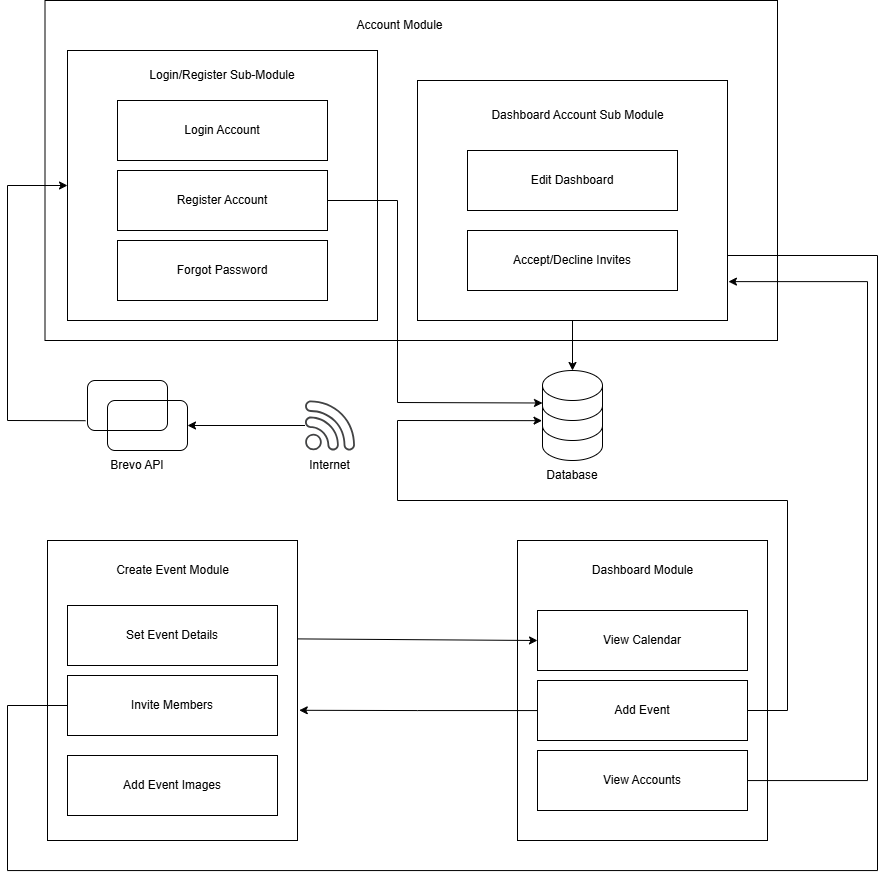

The diagram above was exported from draw.io. Its source (the exported page's mxGraphModel, read from the mxfile embedded in the PNG):
<mxGraphModel dx="1678" dy="2139" grid="1" gridSize="10" guides="1" tooltips="1" connect="1" arrows="1" fold="1" page="1" pageScale="1" pageWidth="850" pageHeight="1100" math="0" shadow="0">
  <root>
    <mxCell id="0" />
    <mxCell id="1" parent="0" />
    <mxCell id="SzeMlQuPW2K1GtGdXaL--1" parent="1" style="rounded=0;whiteSpace=wrap;html=1;" value="" vertex="1">
      <mxGeometry height="340" width="732.5" x="177.5" y="-120" as="geometry" />
    </mxCell>
    <mxCell id="SzeMlQuPW2K1GtGdXaL--6" parent="1" style="rounded=0;whiteSpace=wrap;html=1;" value="" vertex="1">
      <mxGeometry height="300" width="250" x="650" y="420" as="geometry" />
    </mxCell>
    <mxCell id="SzeMlQuPW2K1GtGdXaL--7" parent="1" style="rounded=0;whiteSpace=wrap;html=1;" value="View Calendar" vertex="1">
      <mxGeometry height="60" width="210" x="670" y="490" as="geometry" />
    </mxCell>
    <mxCell id="SzeMlQuPW2K1GtGdXaL--8" parent="1" style="rounded=0;whiteSpace=wrap;html=1;" value="Add Event" vertex="1">
      <mxGeometry height="60" width="210" x="670" y="560" as="geometry" />
    </mxCell>
    <mxCell id="SzeMlQuPW2K1GtGdXaL--9" parent="1" style="rounded=0;whiteSpace=wrap;html=1;" value="View Accounts" vertex="1">
      <mxGeometry height="60" width="210" x="670" y="630" as="geometry" />
    </mxCell>
    <mxCell id="SzeMlQuPW2K1GtGdXaL--11" parent="1" style="sketch=0;pointerEvents=1;shadow=0;dashed=0;html=1;strokeColor=none;fillColor=#434445;aspect=fixed;labelPosition=center;verticalLabelPosition=bottom;verticalAlign=top;align=center;outlineConnect=0;shape=mxgraph.vvd.wi_fi;" value="" vertex="1">
      <mxGeometry height="50" width="50" x="437.5" y="280" as="geometry" />
    </mxCell>
    <mxCell id="SzeMlQuPW2K1GtGdXaL--18" connectable="0" parent="1" style="group" value="" vertex="1">
      <mxGeometry height="90" width="60" x="675" y="250" as="geometry" />
    </mxCell>
    <mxCell id="SzeMlQuPW2K1GtGdXaL--15" parent="SzeMlQuPW2K1GtGdXaL--18" style="shape=cylinder3;whiteSpace=wrap;html=1;boundedLbl=1;backgroundOutline=1;size=15;" value="" vertex="1">
      <mxGeometry height="60" width="60" y="30" as="geometry" />
    </mxCell>
    <mxCell id="SzeMlQuPW2K1GtGdXaL--16" parent="SzeMlQuPW2K1GtGdXaL--18" style="shape=cylinder3;whiteSpace=wrap;html=1;boundedLbl=1;backgroundOutline=1;size=15;" value="" vertex="1">
      <mxGeometry height="60" width="60" y="10" as="geometry" />
    </mxCell>
    <mxCell id="SzeMlQuPW2K1GtGdXaL--17" parent="SzeMlQuPW2K1GtGdXaL--18" style="shape=cylinder3;whiteSpace=wrap;html=1;boundedLbl=1;backgroundOutline=1;size=15;" value="" vertex="1">
      <mxGeometry height="50" width="60" as="geometry" />
    </mxCell>
    <mxCell id="SzeMlQuPW2K1GtGdXaL--19" parent="1" style="rounded=0;whiteSpace=wrap;html=1;" value="" vertex="1">
      <mxGeometry height="300" width="250" x="180" y="420" as="geometry" />
    </mxCell>
    <mxCell id="SzeMlQuPW2K1GtGdXaL--21" parent="1" style="text;html=1;whiteSpace=wrap;strokeColor=none;fillColor=none;align=center;verticalAlign=middle;rounded=0;" value="Dashboard Module" vertex="1">
      <mxGeometry height="30" width="125" x="712.5" y="435" as="geometry" />
    </mxCell>
    <mxCell id="SzeMlQuPW2K1GtGdXaL--22" parent="1" style="rounded=0;whiteSpace=wrap;html=1;" value="Set Event Details" vertex="1">
      <mxGeometry height="60" width="210" x="200" y="485" as="geometry" />
    </mxCell>
    <mxCell id="SzeMlQuPW2K1GtGdXaL--23" parent="1" style="rounded=0;whiteSpace=wrap;html=1;" value="Add Event Images" vertex="1">
      <mxGeometry height="60" width="210" x="200" y="635" as="geometry" />
    </mxCell>
    <mxCell id="SzeMlQuPW2K1GtGdXaL--58" edge="1" parent="1" source="SzeMlQuPW2K1GtGdXaL--24" style="edgeStyle=orthogonalEdgeStyle;rounded=0;orthogonalLoop=1;jettySize=auto;html=1;entryX=1;entryY=0.25;entryDx=0;entryDy=0;exitX=0;exitY=0.5;exitDx=0;exitDy=0;" target="SzeMlQuPW2K1GtGdXaL--35">
      <mxGeometry relative="1" as="geometry">
        <Array as="points">
          <mxPoint x="140" y="585" />
          <mxPoint x="140" y="750" />
          <mxPoint x="1010" y="750" />
          <mxPoint x="1010" y="135" />
        </Array>
        <mxPoint x="100" y="585" as="targetPoint" />
      </mxGeometry>
    </mxCell>
    <mxCell id="SzeMlQuPW2K1GtGdXaL--24" parent="1" style="rounded=0;whiteSpace=wrap;html=1;" value="Invite Members" vertex="1">
      <mxGeometry height="60" width="210" x="200" y="555" as="geometry" />
    </mxCell>
    <mxCell id="SzeMlQuPW2K1GtGdXaL--25" parent="1" style="text;html=1;whiteSpace=wrap;strokeColor=none;fillColor=none;align=center;verticalAlign=middle;rounded=0;" value="Create Event Module" vertex="1">
      <mxGeometry height="30" width="125" x="242.5" y="435" as="geometry" />
    </mxCell>
    <mxCell id="SzeMlQuPW2K1GtGdXaL--26" parent="1" style="text;html=1;whiteSpace=wrap;strokeColor=none;fillColor=none;align=center;verticalAlign=middle;rounded=0;" value="Account Module" vertex="1">
      <mxGeometry height="30" width="125" x="470" y="-110" as="geometry" />
    </mxCell>
    <mxCell id="SzeMlQuPW2K1GtGdXaL--31" parent="1" style="rounded=0;whiteSpace=wrap;html=1;" value="" vertex="1">
      <mxGeometry height="270" width="310" x="200" y="-70" as="geometry" />
    </mxCell>
    <mxCell id="SzeMlQuPW2K1GtGdXaL--2" parent="1" style="rounded=0;whiteSpace=wrap;html=1;" value="Login Account" vertex="1">
      <mxGeometry height="60" width="210" x="250" y="-20" as="geometry" />
    </mxCell>
    <mxCell id="SzeMlQuPW2K1GtGdXaL--3" parent="1" style="rounded=0;whiteSpace=wrap;html=1;" value="Register Account" vertex="1">
      <mxGeometry height="60" width="210" x="250" y="50" as="geometry" />
    </mxCell>
    <mxCell id="SzeMlQuPW2K1GtGdXaL--5" parent="1" style="rounded=0;whiteSpace=wrap;html=1;" value="Forgot Password" vertex="1">
      <mxGeometry height="60" width="210" x="250" y="120" as="geometry" />
    </mxCell>
    <mxCell id="SzeMlQuPW2K1GtGdXaL--34" parent="1" style="rounded=0;whiteSpace=wrap;html=1;" value="" vertex="1">
      <mxGeometry height="240" width="310" x="550" y="-40" as="geometry" />
    </mxCell>
    <mxCell id="SzeMlQuPW2K1GtGdXaL--33" parent="1" style="rounded=0;whiteSpace=wrap;html=1;" value="Edit Dashboard" vertex="1">
      <mxGeometry height="60" width="210" x="600" y="30" as="geometry" />
    </mxCell>
    <mxCell id="SzeMlQuPW2K1GtGdXaL--35" parent="1" style="rounded=0;whiteSpace=wrap;html=1;" value="Accept/Decline Invites" vertex="1">
      <mxGeometry height="60" width="210" x="600" y="110" as="geometry" />
    </mxCell>
    <mxCell id="SzeMlQuPW2K1GtGdXaL--36" parent="1" style="text;html=1;whiteSpace=wrap;strokeColor=none;fillColor=none;align=center;verticalAlign=middle;rounded=0;" value="Dashboard Account Sub Module" vertex="1">
      <mxGeometry height="30" width="178.75" x="621.25" y="-20" as="geometry" />
    </mxCell>
    <mxCell id="SzeMlQuPW2K1GtGdXaL--37" parent="1" style="text;html=1;whiteSpace=wrap;strokeColor=none;fillColor=none;align=center;verticalAlign=middle;rounded=0;" value="Login/Register Sub-Module" vertex="1">
      <mxGeometry height="30" width="147.5" x="281.25" y="-60" as="geometry" />
    </mxCell>
    <mxCell id="SzeMlQuPW2K1GtGdXaL--38" parent="1" style="text;html=1;whiteSpace=wrap;strokeColor=none;fillColor=none;align=center;verticalAlign=middle;rounded=0;" value="Internet" vertex="1">
      <mxGeometry height="30" width="65" x="430" y="330" as="geometry" />
    </mxCell>
    <mxCell id="SzeMlQuPW2K1GtGdXaL--39" parent="1" style="text;html=1;whiteSpace=wrap;strokeColor=none;fillColor=none;align=center;verticalAlign=middle;rounded=0;" value="Database" vertex="1">
      <mxGeometry height="30" width="60" x="675" y="340" as="geometry" />
    </mxCell>
    <mxCell id="SzeMlQuPW2K1GtGdXaL--44" connectable="0" parent="1" style="group" value="" vertex="1">
      <mxGeometry height="100" width="100" x="220" y="260" as="geometry" />
    </mxCell>
    <mxCell id="SzeMlQuPW2K1GtGdXaL--40" parent="SzeMlQuPW2K1GtGdXaL--44" style="rounded=1;whiteSpace=wrap;html=1;gradientColor=none;fillColor=default;" value="" vertex="1">
      <mxGeometry height="50" width="80" as="geometry" />
    </mxCell>
    <mxCell id="SzeMlQuPW2K1GtGdXaL--41" parent="SzeMlQuPW2K1GtGdXaL--44" style="rounded=1;whiteSpace=wrap;html=1;fillColor=none;" value="" vertex="1">
      <mxGeometry height="50" width="80" x="20" y="20" as="geometry" />
    </mxCell>
    <mxCell id="SzeMlQuPW2K1GtGdXaL--43" parent="SzeMlQuPW2K1GtGdXaL--44" style="text;html=1;whiteSpace=wrap;strokeColor=none;fillColor=none;align=center;verticalAlign=middle;rounded=0;" value="Brevo API" vertex="1">
      <mxGeometry height="30" width="60" x="20" y="70" as="geometry" />
    </mxCell>
    <mxCell id="SzeMlQuPW2K1GtGdXaL--45" edge="1" parent="1" source="SzeMlQuPW2K1GtGdXaL--40" style="endArrow=classic;html=1;rounded=0;entryX=0;entryY=0.5;entryDx=0;entryDy=0;exitX=-0.025;exitY=0.804;exitDx=0;exitDy=0;exitPerimeter=0;" target="SzeMlQuPW2K1GtGdXaL--31" value="">
      <mxGeometry height="50" relative="1" width="50" as="geometry">
        <Array as="points">
          <mxPoint x="140" y="300" />
          <mxPoint x="140" y="65" />
        </Array>
        <mxPoint x="100" y="290" as="sourcePoint" />
        <mxPoint x="130" y="240" as="targetPoint" />
      </mxGeometry>
    </mxCell>
    <mxCell id="SzeMlQuPW2K1GtGdXaL--46" edge="1" parent="1" source="SzeMlQuPW2K1GtGdXaL--11" style="endArrow=classic;html=1;rounded=0;entryX=1;entryY=0.5;entryDx=0;entryDy=0;" target="SzeMlQuPW2K1GtGdXaL--41" value="">
      <mxGeometry height="50" relative="1" width="50" as="geometry">
        <mxPoint x="540" y="210" as="sourcePoint" />
        <mxPoint x="590" y="160" as="targetPoint" />
      </mxGeometry>
    </mxCell>
    <mxCell id="SzeMlQuPW2K1GtGdXaL--48" edge="1" parent="1" source="SzeMlQuPW2K1GtGdXaL--3" style="endArrow=classic;html=1;rounded=0;entryX=0;entryY=0;entryDx=0;entryDy=22.5;entryPerimeter=0;exitX=1;exitY=0.5;exitDx=0;exitDy=0;" target="SzeMlQuPW2K1GtGdXaL--16" value="">
      <mxGeometry height="50" relative="1" width="50" as="geometry">
        <Array as="points">
          <mxPoint x="530" y="80" />
          <mxPoint x="530" y="282" />
        </Array>
        <mxPoint x="540" y="210" as="sourcePoint" />
        <mxPoint x="590" y="160" as="targetPoint" />
      </mxGeometry>
    </mxCell>
    <mxCell id="SzeMlQuPW2K1GtGdXaL--49" edge="1" parent="1" source="SzeMlQuPW2K1GtGdXaL--34" style="endArrow=classic;html=1;rounded=0;entryX=0.5;entryY=0;entryDx=0;entryDy=0;entryPerimeter=0;exitX=0.5;exitY=1;exitDx=0;exitDy=0;" target="SzeMlQuPW2K1GtGdXaL--17" value="">
      <mxGeometry height="50" relative="1" width="50" as="geometry">
        <mxPoint x="540" y="210" as="sourcePoint" />
        <mxPoint x="590" y="160" as="targetPoint" />
      </mxGeometry>
    </mxCell>
    <mxCell id="SzeMlQuPW2K1GtGdXaL--51" edge="1" parent="1" source="SzeMlQuPW2K1GtGdXaL--8" style="endArrow=classic;html=1;rounded=0;entryX=-0.008;entryY=0.886;entryDx=0;entryDy=0;entryPerimeter=0;exitX=1;exitY=0.5;exitDx=0;exitDy=0;" value="">
      <mxGeometry height="50" relative="1" width="50" as="geometry">
        <Array as="points">
          <mxPoint x="920" y="590" />
          <mxPoint x="920" y="380" />
          <mxPoint x="530" y="380" />
          <mxPoint x="530" y="300" />
        </Array>
        <mxPoint x="920" y="590" as="sourcePoint" />
        <mxPoint x="674.52" y="300.15999999999985" as="targetPoint" />
      </mxGeometry>
    </mxCell>
    <mxCell id="SzeMlQuPW2K1GtGdXaL--53" edge="1" parent="1" source="SzeMlQuPW2K1GtGdXaL--19" style="endArrow=classic;html=1;rounded=0;entryX=0;entryY=0.5;entryDx=0;entryDy=0;exitX=1.001;exitY=0.328;exitDx=0;exitDy=0;exitPerimeter=0;" target="SzeMlQuPW2K1GtGdXaL--7" value="">
      <mxGeometry height="50" relative="1" width="50" as="geometry">
        <mxPoint x="600" y="560" as="sourcePoint" />
        <mxPoint x="650" y="510" as="targetPoint" />
      </mxGeometry>
    </mxCell>
    <mxCell id="SzeMlQuPW2K1GtGdXaL--56" edge="1" parent="1" source="SzeMlQuPW2K1GtGdXaL--8" style="edgeStyle=orthogonalEdgeStyle;rounded=0;orthogonalLoop=1;jettySize=auto;html=1;entryX=1.007;entryY=0.566;entryDx=0;entryDy=0;entryPerimeter=0;" target="SzeMlQuPW2K1GtGdXaL--19">
      <mxGeometry relative="1" as="geometry" />
    </mxCell>
    <mxCell id="SzeMlQuPW2K1GtGdXaL--57" edge="1" parent="1" source="SzeMlQuPW2K1GtGdXaL--9" style="edgeStyle=orthogonalEdgeStyle;rounded=0;orthogonalLoop=1;jettySize=auto;html=1;entryX=1.003;entryY=0.838;entryDx=0;entryDy=0;entryPerimeter=0;" target="SzeMlQuPW2K1GtGdXaL--34">
      <mxGeometry relative="1" as="geometry">
        <Array as="points">
          <mxPoint x="1000" y="660" />
          <mxPoint x="1000" y="161" />
        </Array>
      </mxGeometry>
    </mxCell>
  </root>
</mxGraphModel>